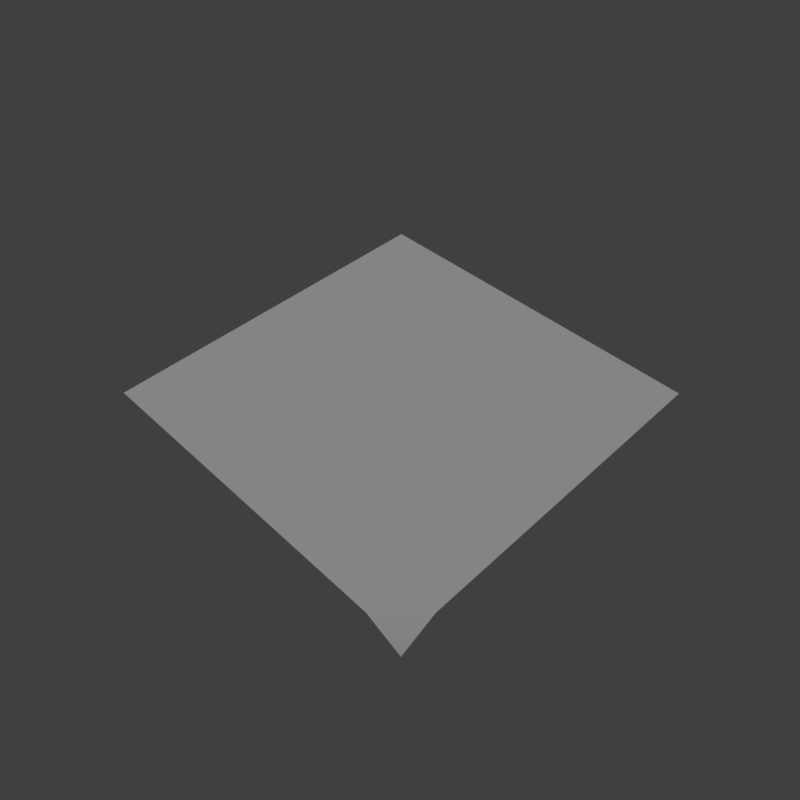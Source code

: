 # Source: grass_corner_2.blend  (saved by Blender 2.79.0; exported with 4.5.12 LTS)
import bpy
from mathutils import Matrix  # noqa: F401  (used for matrix-valued properties, if any)

bpy.ops.wm.read_factory_settings(use_empty=True)
scene = bpy.context.scene
scene.name = 'Scene'

# ---- collections
col_collection_1 = bpy.data.collections.new('Collection 1'); scene.collection.children.link(col_collection_1)

# ---- materials (node trees are filled in below, after node groups)
mat_grass = bpy.data.materials.new('grass')
mat_grass.alpha_threshold = 0.0
mat_grass.use_transparent_shadow = False
mat_grass.roughness = 0.5

# ---- material node trees

# ---- world
world_world = bpy.data.worlds.new('World'); scene.world = world_world
world_world.color = (0.05088, 0.05088, 0.05088)
world_world.use_sun_shadow = False
world_world.sun_shadow_jitter_overblur = 0.0
world_world.cycles.sampling_method = 'MANUAL'

# ---- cameras
cam_camera = bpy.data.cameras.new('Camera')
cam_camera.clip_end = 100.0
cam_camera.lens = 35.0
cam_camera.sensor_width = 32.0
cam_camera.sensor_height = 18.0
cam_camera.display_size = 2.0
cam_camera.dof.focus_distance = 0.0
cam_camera.dof.aperture_fstop = 128.0
cam_camera.dof.aperture_blades = 6

# ---- lights
light_hemi = bpy.data.lights.new('Hemi', 'SUN')
light_hemi.transmission_factor = 0.0
light_hemi.angle = 0.1993
light_hemi.energy = 1.0
light_hemi.shadow_buffer_clip_start = 0.5
light_hemi.shadow_soft_size = 0.1
light_hemi.shadow_cascade_max_distance = 1000.0

# ---- meshes
me_grasscorner2 = bpy.data.meshes.new('GrassCorner2')
me_grasscorner2.from_pydata([(1.0, -0.8, -2.98e-08), (0.8, -1.0, -2.98e-08), (1.0, 1.0, -2.98e-08), (-1.0, 3.576e-07, -2.98e-08), (-1.0, 1.0, -2.98e-08), (-2.384e-07, -1.0, -2.98e-08), (1.192e-07, 0.0, -2.98e-08), (-2.384e-07, 1.0, -2.98e-08), (1.0, 3.576e-07, -2.98e-08), (-1.0, -1.0, -2.98e-08), (1.0, -1.0, -0.1)], [], [(0, 6, 1), (1, 6, 5), (0, 1, 10), (7, 4, 3, 6), (2, 7, 6, 8), (8, 6, 0), (6, 3, 9, 5)])
me_grasscorner2.polygons.foreach_set('use_smooth', [True] * 7)
_uv = me_grasscorner2.uv_layers.new(name='UVMap')
_uv.uv.foreach_set('vector', [0.5, 0.55, 0.25, 0.75, 0.45, 0.5, 0.45, 0.5, 0.25, 0.75, 0.25, 0.5, 0.9619, 0.3046, 0.8619, 0.2046, 0.9619, 0.2046, 0.25, 1.0, 1.192e-07, 1.0, 0.0, 0.75, 0.25, 0.75, 0.5, 1.0, 0.25, 1.0, 0.25, 0.75, 0.5, 0.75, 0.5, 0.75, 0.25, 0.75, 0.5, 0.55, 0.25, 0.75, 0.0, 0.75, 1.192e-07, 0.5, 0.25, 0.5])
me_grasscorner2.materials.append(mat_grass)
me_grasscorner2.use_remesh_preserve_volume = False
me_grasscorner2.use_remesh_preserve_attributes = False
me_grasscorner2.use_mirror_vertex_groups = False
me_grasscorner2.use_paint_bone_selection = False
me_grasscorner2.use_paint_mask = True
me_grasscorner2.update()
me_grasscorner2collider = bpy.data.meshes.new('GrassCorner2Collider')
me_grasscorner2collider.from_pydata([(-1.0, -1.0, 0.0), (1.0, -1.0, 0.0), (-1.0, 1.0, 0.0), (1.0, 1.0, 0.0)], [], [(0, 1, 3, 2)])
me_grasscorner2collider.polygons.foreach_set('use_smooth', [True] * 1)
me_grasscorner2collider.use_remesh_preserve_volume = False
me_grasscorner2collider.use_remesh_preserve_attributes = False
me_grasscorner2collider.use_mirror_vertex_groups = False
me_grasscorner2collider.update()

# ---- objects
ob_camera = bpy.data.objects.new('Camera', cam_camera)
ob_hemi = bpy.data.objects.new('Hemi', light_hemi)
ob_grasscorner2 = bpy.data.objects.new('GrassCorner2', me_grasscorner2)
ob_grasscorner2collider__colonly = bpy.data.objects.new('GrassCorner2Collider -colonly', me_grasscorner2collider)

# ---- transforms, parenting, visibility, modifiers, constraints
ob_camera.location = (2.246, -2.246, 3.127)
ob_camera.rotation_euler = (0.7854, -6.41e-07, 0.7874)
ob_camera.hide_viewport = True
ob_camera.lineart.crease_threshold = 0.0
ob_hemi.location = (0.0, 0.0, 0.0)
ob_hemi.rotation_euler = (-0.588, 0.4478, -0.281)
ob_hemi.hide_viewport = True
ob_hemi.lineart.crease_threshold = 0.0
ob_grasscorner2.location = (0.0, 0.0, 0.0)
ob_grasscorner2.lineart.crease_threshold = 0.0
ob_grasscorner2collider__colonly.parent = ob_grasscorner2
ob_grasscorner2collider__colonly.location = (0.0, 0.0, 0.0)
ob_grasscorner2collider__colonly.hide_render = True
ob_grasscorner2collider__colonly.display_type = 'WIRE'
ob_grasscorner2collider__colonly.show_wire = True
ob_grasscorner2collider__colonly.show_all_edges = True
ob_grasscorner2collider__colonly.show_in_front = True
ob_grasscorner2collider__colonly.lineart.crease_threshold = 0.0

# ---- collection membership
col_collection_1.objects.link(ob_camera)
col_collection_1.objects.link(ob_hemi)
col_collection_1.objects.link(ob_grasscorner2)
col_collection_1.objects.link(ob_grasscorner2collider__colonly)

# ---- scene / render settings (as saved in the file)
scene.camera = ob_camera
scene.frame_start = 1; scene.frame_end = 250; scene.frame_set(1)
scene.render.engine = 'BLENDER_EEVEE_NEXT'
scene.render.resolution_x = 256
scene.render.resolution_y = 256
scene.render.resolution_percentage = 50
scene.render.dither_intensity = 0.0
scene.render.film_transparent = True
scene.cycles.use_denoising = False
scene.cycles.samples = 128
scene.cycles.sampling_pattern = 'TABULATED_SOBOL'
scene.cycles.use_adaptive_sampling = False
scene.cycles.use_light_tree = False
scene.cycles.blur_glossy = 0.0
scene.cycles.sample_clamp_indirect = 0.0
scene.view_settings.view_transform = 'Standard'
bpy.context.view_layer.update()
